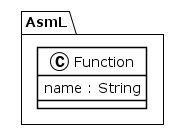

The diagram above was rendered by PlantUML. Its source (embedded in the PNG):
@startuml
!theme plain
package AsmL {
class Function {
	 name : String
}
}
@enduml